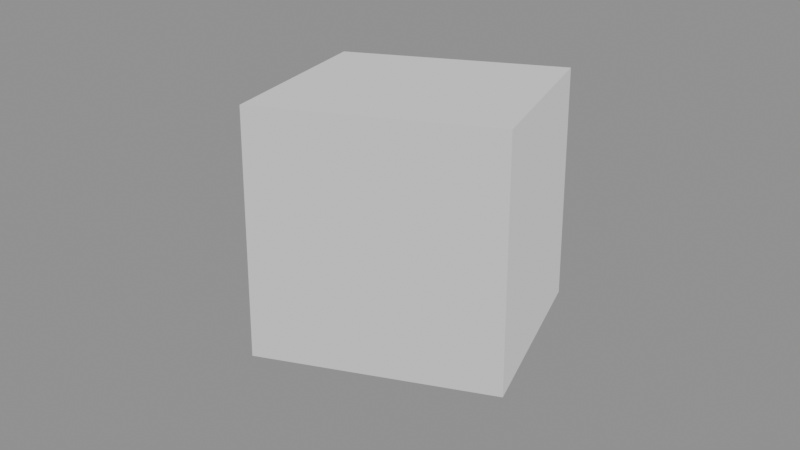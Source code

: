 # Source: website.blend  (saved by Blender 5.1.29; exported with 4.5.12 LTS)
import bpy
from mathutils import Matrix  # noqa: F401  (used for matrix-valued properties, if any)

bpy.ops.wm.read_factory_settings(use_empty=True)
scene = bpy.context.scene
scene.name = 'Scene'

# ---- cameras
cam_camera = bpy.data.cameras.new('Camera')

# ---- meshes
me_cube = bpy.data.meshes.new('Cube')
me_cube.from_pydata([(-1.0, -1.0, -1.0), (-1.0, -1.0, 1.0), (-1.0, 1.0, -1.0), (-1.0, 1.0, 1.0), (1.0, -1.0, -1.0), (1.0, -1.0, 1.0), (1.0, 1.0, -1.0), (1.0, 1.0, 1.0)], [], [(0, 1, 3, 2), (2, 3, 7, 6), (6, 7, 5, 4), (4, 5, 1, 0), (2, 6, 4, 0), (7, 3, 1, 5)])
_uv = me_cube.uv_layers.new(name='UVMap')
_uv.uv.foreach_set('vector', [0.375, 0.0, 0.625, 0.0, 0.625, 0.25, 0.375, 0.25, 0.375, 0.25, 0.625, 0.25, 0.625, 0.5, 0.375, 0.5, 0.375, 0.5, 0.625, 0.5, 0.625, 0.75, 0.375, 0.75, 0.375, 0.75, 0.625, 0.75, 0.625, 1.0, 0.375, 1.0, 0.125, 0.5, 0.375, 0.5, 0.375, 0.75, 0.125, 0.75, 0.625, 0.5, 0.875, 0.5, 0.875, 0.75, 0.625, 0.75])
me_cube.update()

# ---- objects
ob_camera = bpy.data.objects.new('Camera', cam_camera)
ob_cube = bpy.data.objects.new('Cube', me_cube)

# ---- transforms, parenting, visibility, modifiers, constraints
ob_camera.location = (2.626, -7.937, 2.961)
ob_camera.rotation_euler = (1.215, -9.44e-07, 0.3346)
ob_cube.location = (0.0, 0.0, 0.0)

# ---- collection membership
scene.collection.objects.link(ob_camera)
scene.collection.objects.link(ob_cube)

# ---- scene / render settings (as saved in the file)
scene.camera = ob_camera
scene.frame_start = 1; scene.frame_end = 250; scene.frame_set(1)
scene.render.engine = 'CYCLES'
scene.render.preview_pixel_size = '1'
scene.render.bake_bias = 0.0
scene.render.bake_samples = 0
scene.render.use_persistent_data = True
scene.render.compositor_device = 'GPU'
scene.render.compositor_precision = 'FULL'
scene.cycles.use_denoising = False
scene.cycles.sampling_pattern = 'BLUE_NOISE'
scene.cycles.blur_glossy = 0.0
scene.cycles.max_bounces = 1024
scene.cycles.diffuse_bounces = 1024
scene.cycles.glossy_bounces = 1024
scene.cycles.transmission_bounces = 1024
scene.cycles.volume_bounces = 1024
scene.cycles.transparent_max_bounces = 1024
scene.cycles.sample_clamp_indirect = 0.0
scene.eevee.use_volume_custom_range = False
bpy.context.view_layer.update()

# ---- added for rendering (the .blend has no usable light): sun + grey world if the file has none
light_auto_sun = bpy.data.lights.new('AutoSun', 'SUN')
light_auto_sun.energy = 3.0
light_auto_sun.angle = 0.0523599
ob_auto_sun = bpy.data.objects.new('AutoSun', light_auto_sun)
scene.collection.objects.link(ob_auto_sun)
ob_auto_sun.rotation_euler = (0.872665, 0.174533, 0.523599)
if scene.world is None:
    world_auto = bpy.data.worlds.new('AutoWorld')
    world_auto.color = (0.3, 0.3, 0.3)
    scene.world = world_auto
bpy.context.view_layer.update()
